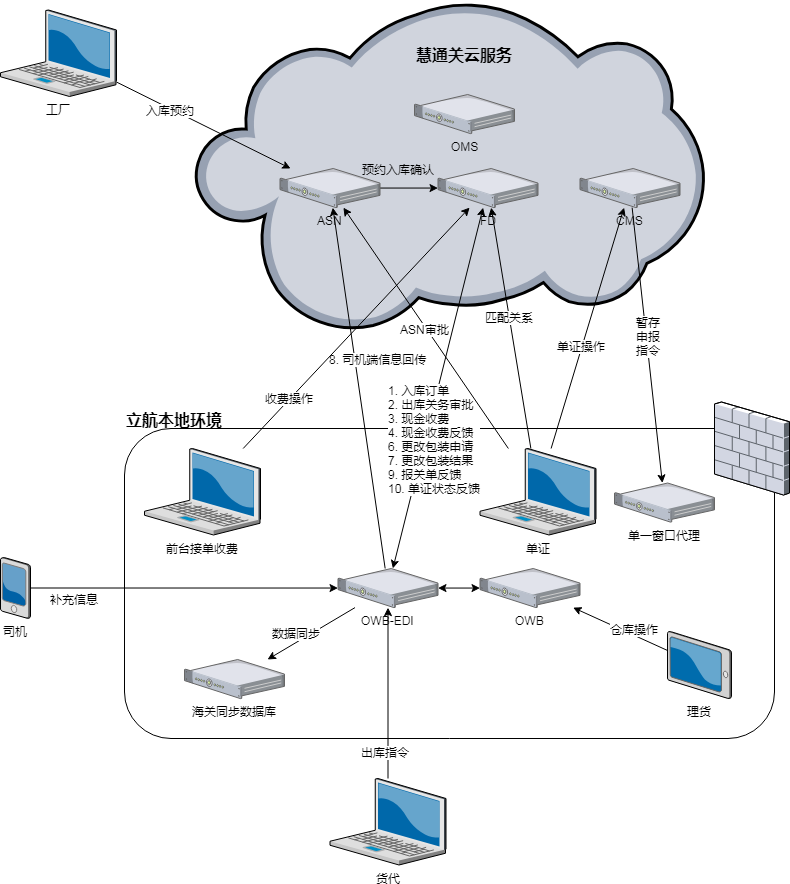

The diagram above was exported from draw.io. Its source (the exported page's mxGraphModel, read from the mxfile embedded in the PNG):
<mxGraphModel dx="1186" dy="690" grid="1" gridSize="10" guides="1" tooltips="1" connect="1" arrows="1" fold="1" page="1" pageScale="1" pageWidth="827" pageHeight="1169" math="0" shadow="0">
  <root>
    <mxCell id="0" />
    <mxCell id="1" parent="0" />
    <mxCell id="y3wmAX_oc7zn2RYR2yW5-16" value="" style="rounded=1;whiteSpace=wrap;html=1;" parent="1" vertex="1">
      <mxGeometry x="140" y="530" width="650" height="310" as="geometry" />
    </mxCell>
    <mxCell id="y3wmAX_oc7zn2RYR2yW5-2" value="" style="verticalLabelPosition=bottom;aspect=fixed;html=1;verticalAlign=top;strokeColor=none;align=center;outlineConnect=0;shape=mxgraph.citrix.cloud;" parent="1" vertex="1">
      <mxGeometry x="210" y="102" width="510" height="333" as="geometry" />
    </mxCell>
    <mxCell id="y3wmAX_oc7zn2RYR2yW5-45" style="edgeStyle=none;rounded=0;html=1;startArrow=none;startFill=0;jettySize=auto;orthogonalLoop=1;" parent="1" source="y3wmAX_oc7zn2RYR2yW5-3" target="y3wmAX_oc7zn2RYR2yW5-44" edge="1">
      <mxGeometry relative="1" as="geometry" />
    </mxCell>
    <mxCell id="y3wmAX_oc7zn2RYR2yW5-50" value="暂存&lt;br&gt;申报&lt;br&gt;指令&lt;br&gt;" style="text;html=1;resizable=0;points=[];align=center;verticalAlign=middle;labelBackgroundColor=#ffffff;" parent="y3wmAX_oc7zn2RYR2yW5-45" vertex="1" connectable="0">
      <mxGeometry x="-0.0676" y="2" relative="1" as="geometry">
        <mxPoint as="offset" />
      </mxGeometry>
    </mxCell>
    <mxCell id="y3wmAX_oc7zn2RYR2yW5-3" value="CMS" style="verticalLabelPosition=bottom;aspect=fixed;html=1;verticalAlign=top;strokeColor=none;align=center;outlineConnect=0;shape=mxgraph.citrix.1u_2u_server;" parent="1" vertex="1">
      <mxGeometry x="595.5" y="270" width="100" height="39.1" as="geometry" />
    </mxCell>
    <mxCell id="y3wmAX_oc7zn2RYR2yW5-30" style="edgeStyle=none;rounded=0;html=1;startArrow=none;startFill=0;jettySize=auto;orthogonalLoop=1;" parent="1" source="y3wmAX_oc7zn2RYR2yW5-4" target="y3wmAX_oc7zn2RYR2yW5-5" edge="1">
      <mxGeometry relative="1" as="geometry" />
    </mxCell>
    <mxCell id="y3wmAX_oc7zn2RYR2yW5-47" value="预约入库确认" style="text;html=1;resizable=0;points=[];align=center;verticalAlign=middle;labelBackgroundColor=none;" parent="y3wmAX_oc7zn2RYR2yW5-30" vertex="1" connectable="0">
      <mxGeometry x="0.4453" y="3" relative="1" as="geometry">
        <mxPoint x="-24" y="-16.5" as="offset" />
      </mxGeometry>
    </mxCell>
    <mxCell id="y3wmAX_oc7zn2RYR2yW5-4" value="ASN" style="verticalLabelPosition=bottom;aspect=fixed;html=1;verticalAlign=top;strokeColor=none;align=center;outlineConnect=0;shape=mxgraph.citrix.1u_2u_server;" parent="1" vertex="1">
      <mxGeometry x="295.5" y="270" width="100" height="39.1" as="geometry" />
    </mxCell>
    <mxCell id="y3wmAX_oc7zn2RYR2yW5-22" style="edgeStyle=none;rounded=0;html=1;jettySize=auto;orthogonalLoop=1;startArrow=classic;startFill=1;" parent="1" source="y3wmAX_oc7zn2RYR2yW5-5" target="y3wmAX_oc7zn2RYR2yW5-7" edge="1">
      <mxGeometry relative="1" as="geometry" />
    </mxCell>
    <mxCell id="y3wmAX_oc7zn2RYR2yW5-33" value="&lt;div style=&quot;text-align: left&quot;&gt;1. 入库订单&lt;/div&gt;&lt;div style=&quot;text-align: left&quot;&gt;2. 出库关务审批&lt;/div&gt;&lt;div style=&quot;text-align: left&quot;&gt;3. 现金收费&lt;/div&gt;&lt;div style=&quot;text-align: left&quot;&gt;4. 现金收费反馈&lt;/div&gt;&lt;div style=&quot;text-align: left&quot;&gt;6. 更改包装申请&lt;/div&gt;&lt;div style=&quot;text-align: left&quot;&gt;7. 更改包装结果&lt;/div&gt;&lt;div style=&quot;text-align: left&quot;&gt;9. 报关单反馈&lt;br&gt;&lt;/div&gt;&lt;div style=&quot;text-align: left&quot;&gt;10. 单证状态反馈&lt;/div&gt;" style="text;html=1;resizable=0;points=[];align=center;verticalAlign=middle;labelBackgroundColor=#ffffff;" parent="y3wmAX_oc7zn2RYR2yW5-22" vertex="1" connectable="0">
      <mxGeometry x="-0.1786" y="1" relative="1" as="geometry">
        <mxPoint x="-13" y="82.5" as="offset" />
      </mxGeometry>
    </mxCell>
    <mxCell id="y3wmAX_oc7zn2RYR2yW5-5" value="FD" style="verticalLabelPosition=bottom;aspect=fixed;html=1;verticalAlign=top;strokeColor=none;align=center;outlineConnect=0;shape=mxgraph.citrix.1u_2u_server;" parent="1" vertex="1">
      <mxGeometry x="453.5" y="270" width="100" height="39.1" as="geometry" />
    </mxCell>
    <mxCell id="y3wmAX_oc7zn2RYR2yW5-6" value="" style="verticalLabelPosition=bottom;aspect=fixed;html=1;verticalAlign=top;strokeColor=none;align=center;outlineConnect=0;shape=mxgraph.citrix.firewall;" parent="1" vertex="1">
      <mxGeometry x="730" y="503.5" width="75" height="93" as="geometry" />
    </mxCell>
    <mxCell id="y3wmAX_oc7zn2RYR2yW5-53" style="edgeStyle=none;rounded=0;html=1;startArrow=classic;startFill=1;jettySize=auto;orthogonalLoop=1;" parent="1" source="y3wmAX_oc7zn2RYR2yW5-7" target="y3wmAX_oc7zn2RYR2yW5-51" edge="1">
      <mxGeometry relative="1" as="geometry" />
    </mxCell>
    <mxCell id="y3wmAX_oc7zn2RYR2yW5-56" style="edgeStyle=none;rounded=0;html=1;startArrow=none;startFill=0;jettySize=auto;orthogonalLoop=1;" parent="1" source="y3wmAX_oc7zn2RYR2yW5-7" target="y3wmAX_oc7zn2RYR2yW5-55" edge="1">
      <mxGeometry relative="1" as="geometry" />
    </mxCell>
    <mxCell id="y3wmAX_oc7zn2RYR2yW5-57" value="数据同步" style="text;html=1;resizable=0;points=[];align=center;verticalAlign=middle;labelBackgroundColor=#ffffff;" parent="y3wmAX_oc7zn2RYR2yW5-56" vertex="1" connectable="0">
      <mxGeometry x="0.5106" y="-2" relative="1" as="geometry">
        <mxPoint x="8.5" y="-12" as="offset" />
      </mxGeometry>
    </mxCell>
    <mxCell id="BJNYF34YsL9WDxuqUb07-1" style="rounded=0;html=1;jettySize=auto;orthogonalLoop=1;" parent="1" source="y3wmAX_oc7zn2RYR2yW5-7" target="y3wmAX_oc7zn2RYR2yW5-4" edge="1">
      <mxGeometry relative="1" as="geometry" />
    </mxCell>
    <mxCell id="BJNYF34YsL9WDxuqUb07-2" value="&lt;div&gt;8. 司机端信息回传&lt;/div&gt;" style="text;html=1;resizable=0;points=[];align=center;verticalAlign=middle;labelBackgroundColor=#ffffff;" parent="BJNYF34YsL9WDxuqUb07-1" vertex="1" connectable="0">
      <mxGeometry x="0.0973" relative="1" as="geometry">
        <mxPoint x="21" y="-12" as="offset" />
      </mxGeometry>
    </mxCell>
    <mxCell id="y3wmAX_oc7zn2RYR2yW5-7" value="OWB-EDI" style="verticalLabelPosition=bottom;aspect=fixed;html=1;verticalAlign=top;strokeColor=none;align=center;outlineConnect=0;shape=mxgraph.citrix.1u_2u_server;" parent="1" vertex="1">
      <mxGeometry x="353.5" y="670" width="100" height="39.1" as="geometry" />
    </mxCell>
    <mxCell id="y3wmAX_oc7zn2RYR2yW5-13" value="OMS" style="verticalLabelPosition=bottom;aspect=fixed;html=1;verticalAlign=top;strokeColor=none;align=center;outlineConnect=0;shape=mxgraph.citrix.1u_2u_server;" parent="1" vertex="1">
      <mxGeometry x="430" y="196" width="100" height="39.1" as="geometry" />
    </mxCell>
    <mxCell id="y3wmAX_oc7zn2RYR2yW5-15" style="edgeStyle=none;rounded=0;html=1;jettySize=auto;orthogonalLoop=1;" parent="1" source="y3wmAX_oc7zn2RYR2yW5-14" target="y3wmAX_oc7zn2RYR2yW5-4" edge="1">
      <mxGeometry relative="1" as="geometry" />
    </mxCell>
    <mxCell id="y3wmAX_oc7zn2RYR2yW5-32" value="入库预约" style="text;html=1;resizable=0;points=[];align=center;verticalAlign=middle;labelBackgroundColor=#ffffff;" parent="y3wmAX_oc7zn2RYR2yW5-15" vertex="1" connectable="0">
      <mxGeometry x="-0.3844" y="-1" relative="1" as="geometry">
        <mxPoint as="offset" />
      </mxGeometry>
    </mxCell>
    <mxCell id="y3wmAX_oc7zn2RYR2yW5-14" value="工厂" style="verticalLabelPosition=bottom;aspect=fixed;html=1;verticalAlign=top;strokeColor=none;align=center;outlineConnect=0;shape=mxgraph.citrix.laptop_2;" parent="1" vertex="1">
      <mxGeometry x="16" y="111.5" width="116" height="86.5" as="geometry" />
    </mxCell>
    <mxCell id="y3wmAX_oc7zn2RYR2yW5-19" style="edgeStyle=none;rounded=0;html=1;jettySize=auto;orthogonalLoop=1;" parent="1" source="y3wmAX_oc7zn2RYR2yW5-17" target="y3wmAX_oc7zn2RYR2yW5-5" edge="1">
      <mxGeometry relative="1" as="geometry" />
    </mxCell>
    <mxCell id="y3wmAX_oc7zn2RYR2yW5-38" value="收费操作" style="text;html=1;resizable=0;points=[];align=center;verticalAlign=middle;labelBackgroundColor=#ffffff;" parent="y3wmAX_oc7zn2RYR2yW5-19" vertex="1" connectable="0">
      <mxGeometry x="-0.2915" y="-1" relative="1" as="geometry">
        <mxPoint x="-35" y="34.5" as="offset" />
      </mxGeometry>
    </mxCell>
    <mxCell id="y3wmAX_oc7zn2RYR2yW5-17" value="前台接单收费" style="verticalLabelPosition=bottom;aspect=fixed;html=1;verticalAlign=top;strokeColor=none;align=center;outlineConnect=0;shape=mxgraph.citrix.laptop_2;" parent="1" vertex="1">
      <mxGeometry x="160" y="550" width="116" height="86.5" as="geometry" />
    </mxCell>
    <mxCell id="y3wmAX_oc7zn2RYR2yW5-24" style="edgeStyle=none;rounded=0;html=1;startArrow=none;startFill=0;jettySize=auto;orthogonalLoop=1;" parent="1" source="y3wmAX_oc7zn2RYR2yW5-23" target="y3wmAX_oc7zn2RYR2yW5-51" edge="1">
      <mxGeometry relative="1" as="geometry" />
    </mxCell>
    <mxCell id="y3wmAX_oc7zn2RYR2yW5-54" value="仓库操作" style="text;html=1;resizable=0;points=[];align=center;verticalAlign=middle;labelBackgroundColor=#ffffff;" parent="y3wmAX_oc7zn2RYR2yW5-24" vertex="1" connectable="0">
      <mxGeometry x="-0.6109" y="2" relative="1" as="geometry">
        <mxPoint x="-14" y="-15.5" as="offset" />
      </mxGeometry>
    </mxCell>
    <mxCell id="y3wmAX_oc7zn2RYR2yW5-23" value="理货" style="verticalLabelPosition=bottom;aspect=fixed;html=1;verticalAlign=top;strokeColor=none;align=center;outlineConnect=0;shape=mxgraph.citrix.tablet_2;" parent="1" vertex="1">
      <mxGeometry x="683" y="733" width="64" height="67" as="geometry" />
    </mxCell>
    <mxCell id="y3wmAX_oc7zn2RYR2yW5-26" style="edgeStyle=none;rounded=0;html=1;startArrow=none;startFill=0;jettySize=auto;orthogonalLoop=1;" parent="1" source="y3wmAX_oc7zn2RYR2yW5-25" target="y3wmAX_oc7zn2RYR2yW5-7" edge="1">
      <mxGeometry relative="1" as="geometry" />
    </mxCell>
    <mxCell id="y3wmAX_oc7zn2RYR2yW5-37" value="出库指令" style="text;html=1;resizable=0;points=[];align=center;verticalAlign=middle;labelBackgroundColor=#ffffff;" parent="y3wmAX_oc7zn2RYR2yW5-26" vertex="1" connectable="0">
      <mxGeometry x="-0.6897" y="3" relative="1" as="geometry">
        <mxPoint as="offset" />
      </mxGeometry>
    </mxCell>
    <mxCell id="y3wmAX_oc7zn2RYR2yW5-25" value="货代" style="verticalLabelPosition=bottom;aspect=fixed;html=1;verticalAlign=top;strokeColor=none;align=center;outlineConnect=0;shape=mxgraph.citrix.laptop_2;" parent="1" vertex="1">
      <mxGeometry x="345.5" y="880" width="116" height="86.5" as="geometry" />
    </mxCell>
    <mxCell id="y3wmAX_oc7zn2RYR2yW5-31" style="edgeStyle=none;rounded=0;html=1;startArrow=none;startFill=0;jettySize=auto;orthogonalLoop=1;" parent="1" source="y3wmAX_oc7zn2RYR2yW5-27" target="y3wmAX_oc7zn2RYR2yW5-7" edge="1">
      <mxGeometry relative="1" as="geometry">
        <mxPoint x="180" y="440" as="targetPoint" />
      </mxGeometry>
    </mxCell>
    <mxCell id="y3wmAX_oc7zn2RYR2yW5-34" value="补充信息" style="text;html=1;resizable=0;points=[];align=center;verticalAlign=middle;labelBackgroundColor=#ffffff;" parent="y3wmAX_oc7zn2RYR2yW5-31" vertex="1" connectable="0">
      <mxGeometry x="-0.2419" y="-1" relative="1" as="geometry">
        <mxPoint x="-73" y="9.5" as="offset" />
      </mxGeometry>
    </mxCell>
    <mxCell id="y3wmAX_oc7zn2RYR2yW5-27" value="司机" style="verticalLabelPosition=bottom;aspect=fixed;html=1;verticalAlign=top;strokeColor=none;align=center;outlineConnect=0;shape=mxgraph.citrix.pda;" parent="1" vertex="1">
      <mxGeometry x="16" y="659" width="30" height="61" as="geometry" />
    </mxCell>
    <mxCell id="y3wmAX_oc7zn2RYR2yW5-35" value="立航本地环境" style="text;html=1;resizable=0;points=[];autosize=1;align=left;verticalAlign=top;spacingTop=-4;fontStyle=1;fontSize=16;" parent="1" vertex="1">
      <mxGeometry x="140" y="510" width="90" height="20" as="geometry" />
    </mxCell>
    <mxCell id="y3wmAX_oc7zn2RYR2yW5-36" value="慧通关云服务" style="text;html=1;resizable=0;points=[];autosize=1;align=left;verticalAlign=top;spacingTop=-4;fontStyle=1;fontSize=16;" parent="1" vertex="1">
      <mxGeometry x="430" y="145" width="90" height="20" as="geometry" />
    </mxCell>
    <mxCell id="y3wmAX_oc7zn2RYR2yW5-40" style="edgeStyle=none;rounded=0;html=1;startArrow=none;startFill=0;jettySize=auto;orthogonalLoop=1;" parent="1" source="y3wmAX_oc7zn2RYR2yW5-39" target="y3wmAX_oc7zn2RYR2yW5-3" edge="1">
      <mxGeometry relative="1" as="geometry" />
    </mxCell>
    <mxCell id="y3wmAX_oc7zn2RYR2yW5-41" value="单证操作" style="text;html=1;resizable=0;points=[];align=center;verticalAlign=middle;labelBackgroundColor=#ffffff;" parent="y3wmAX_oc7zn2RYR2yW5-40" vertex="1" connectable="0">
      <mxGeometry x="-0.175" y="1" relative="1" as="geometry">
        <mxPoint x="1" y="-3" as="offset" />
      </mxGeometry>
    </mxCell>
    <mxCell id="y3wmAX_oc7zn2RYR2yW5-42" style="edgeStyle=none;rounded=0;html=1;startArrow=none;startFill=0;jettySize=auto;orthogonalLoop=1;" parent="1" source="y3wmAX_oc7zn2RYR2yW5-39" target="y3wmAX_oc7zn2RYR2yW5-5" edge="1">
      <mxGeometry relative="1" as="geometry" />
    </mxCell>
    <mxCell id="y3wmAX_oc7zn2RYR2yW5-43" value="匹配关系" style="text;html=1;resizable=0;points=[];align=center;verticalAlign=middle;labelBackgroundColor=#ffffff;" parent="y3wmAX_oc7zn2RYR2yW5-42" vertex="1" connectable="0">
      <mxGeometry x="-0.2561" y="1" relative="1" as="geometry">
        <mxPoint x="-6.5" y="-41.5" as="offset" />
      </mxGeometry>
    </mxCell>
    <mxCell id="y3wmAX_oc7zn2RYR2yW5-48" style="edgeStyle=none;rounded=0;html=1;startArrow=none;startFill=0;jettySize=auto;orthogonalLoop=1;" parent="1" source="y3wmAX_oc7zn2RYR2yW5-39" target="y3wmAX_oc7zn2RYR2yW5-4" edge="1">
      <mxGeometry relative="1" as="geometry" />
    </mxCell>
    <mxCell id="y3wmAX_oc7zn2RYR2yW5-49" value="ASN审批" style="text;html=1;resizable=0;points=[];align=center;verticalAlign=middle;labelBackgroundColor=#ffffff;" parent="y3wmAX_oc7zn2RYR2yW5-48" vertex="1" connectable="0">
      <mxGeometry x="-0.2078" y="-3" relative="1" as="geometry">
        <mxPoint x="-21" y="-22.5" as="offset" />
      </mxGeometry>
    </mxCell>
    <mxCell id="y3wmAX_oc7zn2RYR2yW5-39" value="单证" style="verticalLabelPosition=bottom;aspect=fixed;html=1;verticalAlign=top;strokeColor=none;align=center;outlineConnect=0;shape=mxgraph.citrix.laptop_2;" parent="1" vertex="1">
      <mxGeometry x="495.5" y="550" width="116" height="86.5" as="geometry" />
    </mxCell>
    <mxCell id="y3wmAX_oc7zn2RYR2yW5-44" value="单一窗口代理" style="verticalLabelPosition=bottom;aspect=fixed;html=1;verticalAlign=top;strokeColor=none;align=center;outlineConnect=0;shape=mxgraph.citrix.1u_2u_server;" parent="1" vertex="1">
      <mxGeometry x="630" y="584.5" width="100" height="39.1" as="geometry" />
    </mxCell>
    <mxCell id="y3wmAX_oc7zn2RYR2yW5-51" value="OWB" style="verticalLabelPosition=bottom;aspect=fixed;html=1;verticalAlign=top;strokeColor=none;align=center;outlineConnect=0;shape=mxgraph.citrix.1u_2u_server;labelBackgroundColor=none;" parent="1" vertex="1">
      <mxGeometry x="495.5" y="670" width="100" height="39.1" as="geometry" />
    </mxCell>
    <mxCell id="y3wmAX_oc7zn2RYR2yW5-55" value="海关同步数据库" style="verticalLabelPosition=bottom;aspect=fixed;html=1;verticalAlign=top;strokeColor=none;align=center;outlineConnect=0;shape=mxgraph.citrix.1u_2u_server;labelBackgroundColor=none;" parent="1" vertex="1">
      <mxGeometry x="200" y="761" width="100" height="39.1" as="geometry" />
    </mxCell>
  </root>
</mxGraphModel>